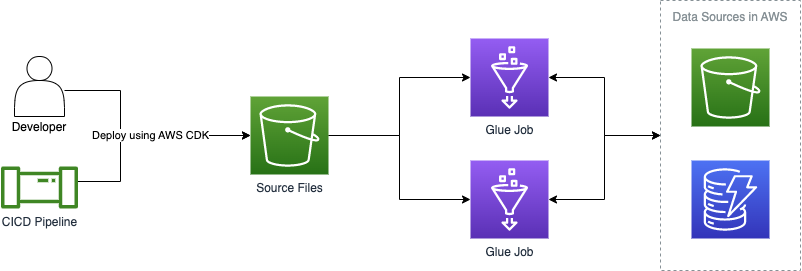

The diagram above was exported from draw.io. Its source (the exported page's mxGraphModel, read from the mxfile embedded in the PNG):
<mxGraphModel dx="1333" dy="575" grid="1" gridSize="10" guides="1" tooltips="1" connect="1" arrows="1" fold="1" page="0" pageScale="1" pageWidth="850" pageHeight="1100" math="0" shadow="0">
  <root>
    <mxCell id="0" />
    <mxCell id="1" parent="0" />
    <mxCell id="UXpUNZmPd3_He0jHjvTJ-8" value="Data Sources in AWS" style="outlineConnect=0;gradientColor=none;html=1;whiteSpace=wrap;fontSize=12;fontStyle=0;strokeColor=#879196;fillColor=none;verticalAlign=top;align=center;fontColor=#879196;dashed=1;spacingTop=3;" vertex="1" parent="1">
      <mxGeometry x="590" y="50" width="140" height="270" as="geometry" />
    </mxCell>
    <mxCell id="UXpUNZmPd3_He0jHjvTJ-9" style="edgeStyle=orthogonalEdgeStyle;rounded=0;orthogonalLoop=1;jettySize=auto;html=1;startArrow=classic;startFill=1;" edge="1" parent="1" source="UXpUNZmPd3_He0jHjvTJ-2" target="UXpUNZmPd3_He0jHjvTJ-8">
      <mxGeometry relative="1" as="geometry" />
    </mxCell>
    <mxCell id="UXpUNZmPd3_He0jHjvTJ-2" value="Glue Job" style="sketch=0;points=[[0,0,0],[0.25,0,0],[0.5,0,0],[0.75,0,0],[1,0,0],[0,1,0],[0.25,1,0],[0.5,1,0],[0.75,1,0],[1,1,0],[0,0.25,0],[0,0.5,0],[0,0.75,0],[1,0.25,0],[1,0.5,0],[1,0.75,0]];outlineConnect=0;fontColor=#232F3E;gradientColor=#945DF2;gradientDirection=north;fillColor=#5A30B5;strokeColor=#ffffff;dashed=0;verticalLabelPosition=bottom;verticalAlign=top;align=center;html=1;fontSize=12;fontStyle=0;aspect=fixed;shape=mxgraph.aws4.resourceIcon;resIcon=mxgraph.aws4.glue;" vertex="1" parent="1">
      <mxGeometry x="400" y="88" width="78" height="78" as="geometry" />
    </mxCell>
    <mxCell id="UXpUNZmPd3_He0jHjvTJ-10" style="edgeStyle=orthogonalEdgeStyle;rounded=0;orthogonalLoop=1;jettySize=auto;html=1;startArrow=classic;startFill=1;" edge="1" parent="1" source="UXpUNZmPd3_He0jHjvTJ-3" target="UXpUNZmPd3_He0jHjvTJ-8">
      <mxGeometry relative="1" as="geometry" />
    </mxCell>
    <mxCell id="UXpUNZmPd3_He0jHjvTJ-3" value="Glue Job" style="sketch=0;points=[[0,0,0],[0.25,0,0],[0.5,0,0],[0.75,0,0],[1,0,0],[0,1,0],[0.25,1,0],[0.5,1,0],[0.75,1,0],[1,1,0],[0,0.25,0],[0,0.5,0],[0,0.75,0],[1,0.25,0],[1,0.5,0],[1,0.75,0]];outlineConnect=0;fontColor=#232F3E;gradientColor=#945DF2;gradientDirection=north;fillColor=#5A30B5;strokeColor=#ffffff;dashed=0;verticalLabelPosition=bottom;verticalAlign=top;align=center;html=1;fontSize=12;fontStyle=0;aspect=fixed;shape=mxgraph.aws4.resourceIcon;resIcon=mxgraph.aws4.glue;" vertex="1" parent="1">
      <mxGeometry x="400" y="210" width="78" height="78" as="geometry" />
    </mxCell>
    <mxCell id="UXpUNZmPd3_He0jHjvTJ-4" value="" style="sketch=0;points=[[0,0,0],[0.25,0,0],[0.5,0,0],[0.75,0,0],[1,0,0],[0,1,0],[0.25,1,0],[0.5,1,0],[0.75,1,0],[1,1,0],[0,0.25,0],[0,0.5,0],[0,0.75,0],[1,0.25,0],[1,0.5,0],[1,0.75,0]];outlineConnect=0;fontColor=#232F3E;gradientColor=#60A337;gradientDirection=north;fillColor=#277116;strokeColor=#ffffff;dashed=0;verticalLabelPosition=bottom;verticalAlign=top;align=center;html=1;fontSize=12;fontStyle=0;aspect=fixed;shape=mxgraph.aws4.resourceIcon;resIcon=mxgraph.aws4.s3;" vertex="1" parent="1">
      <mxGeometry x="621" y="98" width="78" height="78" as="geometry" />
    </mxCell>
    <mxCell id="UXpUNZmPd3_He0jHjvTJ-7" value="" style="sketch=0;points=[[0,0,0],[0.25,0,0],[0.5,0,0],[0.75,0,0],[1,0,0],[0,1,0],[0.25,1,0],[0.5,1,0],[0.75,1,0],[1,1,0],[0,0.25,0],[0,0.5,0],[0,0.75,0],[1,0.25,0],[1,0.5,0],[1,0.75,0]];outlineConnect=0;fontColor=#232F3E;gradientColor=#4D72F3;gradientDirection=north;fillColor=#3334B9;strokeColor=#ffffff;dashed=0;verticalLabelPosition=bottom;verticalAlign=top;align=center;html=1;fontSize=12;fontStyle=0;aspect=fixed;shape=mxgraph.aws4.resourceIcon;resIcon=mxgraph.aws4.dynamodb;" vertex="1" parent="1">
      <mxGeometry x="621" y="210" width="78" height="78" as="geometry" />
    </mxCell>
    <mxCell id="UXpUNZmPd3_He0jHjvTJ-12" style="edgeStyle=orthogonalEdgeStyle;rounded=0;orthogonalLoop=1;jettySize=auto;html=1;" edge="1" parent="1" source="UXpUNZmPd3_He0jHjvTJ-11" target="UXpUNZmPd3_He0jHjvTJ-2">
      <mxGeometry relative="1" as="geometry" />
    </mxCell>
    <mxCell id="UXpUNZmPd3_He0jHjvTJ-13" style="edgeStyle=orthogonalEdgeStyle;rounded=0;orthogonalLoop=1;jettySize=auto;html=1;" edge="1" parent="1" source="UXpUNZmPd3_He0jHjvTJ-11" target="UXpUNZmPd3_He0jHjvTJ-3">
      <mxGeometry relative="1" as="geometry" />
    </mxCell>
    <mxCell id="UXpUNZmPd3_He0jHjvTJ-11" value="Source Files" style="sketch=0;points=[[0,0,0],[0.25,0,0],[0.5,0,0],[0.75,0,0],[1,0,0],[0,1,0],[0.25,1,0],[0.5,1,0],[0.75,1,0],[1,1,0],[0,0.25,0],[0,0.5,0],[0,0.75,0],[1,0.25,0],[1,0.5,0],[1,0.75,0]];outlineConnect=0;fontColor=#232F3E;gradientColor=#60A337;gradientDirection=north;fillColor=#277116;strokeColor=#ffffff;dashed=0;verticalLabelPosition=bottom;verticalAlign=top;align=center;html=1;fontSize=12;fontStyle=0;aspect=fixed;shape=mxgraph.aws4.resourceIcon;resIcon=mxgraph.aws4.s3;" vertex="1" parent="1">
      <mxGeometry x="180" y="146" width="78" height="78" as="geometry" />
    </mxCell>
    <mxCell id="UXpUNZmPd3_He0jHjvTJ-16" style="edgeStyle=orthogonalEdgeStyle;rounded=0;orthogonalLoop=1;jettySize=auto;html=1;entryX=0;entryY=0.5;entryDx=0;entryDy=0;entryPerimeter=0;" edge="1" parent="1" source="UXpUNZmPd3_He0jHjvTJ-14" target="UXpUNZmPd3_He0jHjvTJ-11">
      <mxGeometry relative="1" as="geometry">
        <Array as="points">
          <mxPoint x="50" y="140" />
          <mxPoint x="50" y="185" />
        </Array>
      </mxGeometry>
    </mxCell>
    <mxCell id="UXpUNZmPd3_He0jHjvTJ-14" value="Developer" style="shape=actor;whiteSpace=wrap;html=1;verticalAlign=bottom;spacingBottom=-20;" vertex="1" parent="1">
      <mxGeometry x="-56" y="106" width="50" height="60" as="geometry" />
    </mxCell>
    <mxCell id="UXpUNZmPd3_He0jHjvTJ-17" value="Deploy using AWS CDK" style="edgeStyle=orthogonalEdgeStyle;rounded=0;orthogonalLoop=1;jettySize=auto;html=1;entryX=0;entryY=0.5;entryDx=0;entryDy=0;entryPerimeter=0;" edge="1" parent="1" source="UXpUNZmPd3_He0jHjvTJ-15" target="UXpUNZmPd3_He0jHjvTJ-11">
      <mxGeometry x="0.0848" relative="1" as="geometry">
        <Array as="points">
          <mxPoint x="50" y="231" />
          <mxPoint x="50" y="185" />
        </Array>
        <mxPoint as="offset" />
      </mxGeometry>
    </mxCell>
    <mxCell id="UXpUNZmPd3_He0jHjvTJ-15" value="CICD Pipeline" style="sketch=0;outlineConnect=0;fontColor=#232F3E;gradientColor=none;fillColor=#3F8624;strokeColor=none;dashed=0;verticalLabelPosition=bottom;verticalAlign=top;align=center;html=1;fontSize=12;fontStyle=0;aspect=fixed;pointerEvents=1;shape=mxgraph.aws4.iot_analytics_pipeline;" vertex="1" parent="1">
      <mxGeometry x="-70" y="216" width="78" height="42" as="geometry" />
    </mxCell>
  </root>
</mxGraphModel>